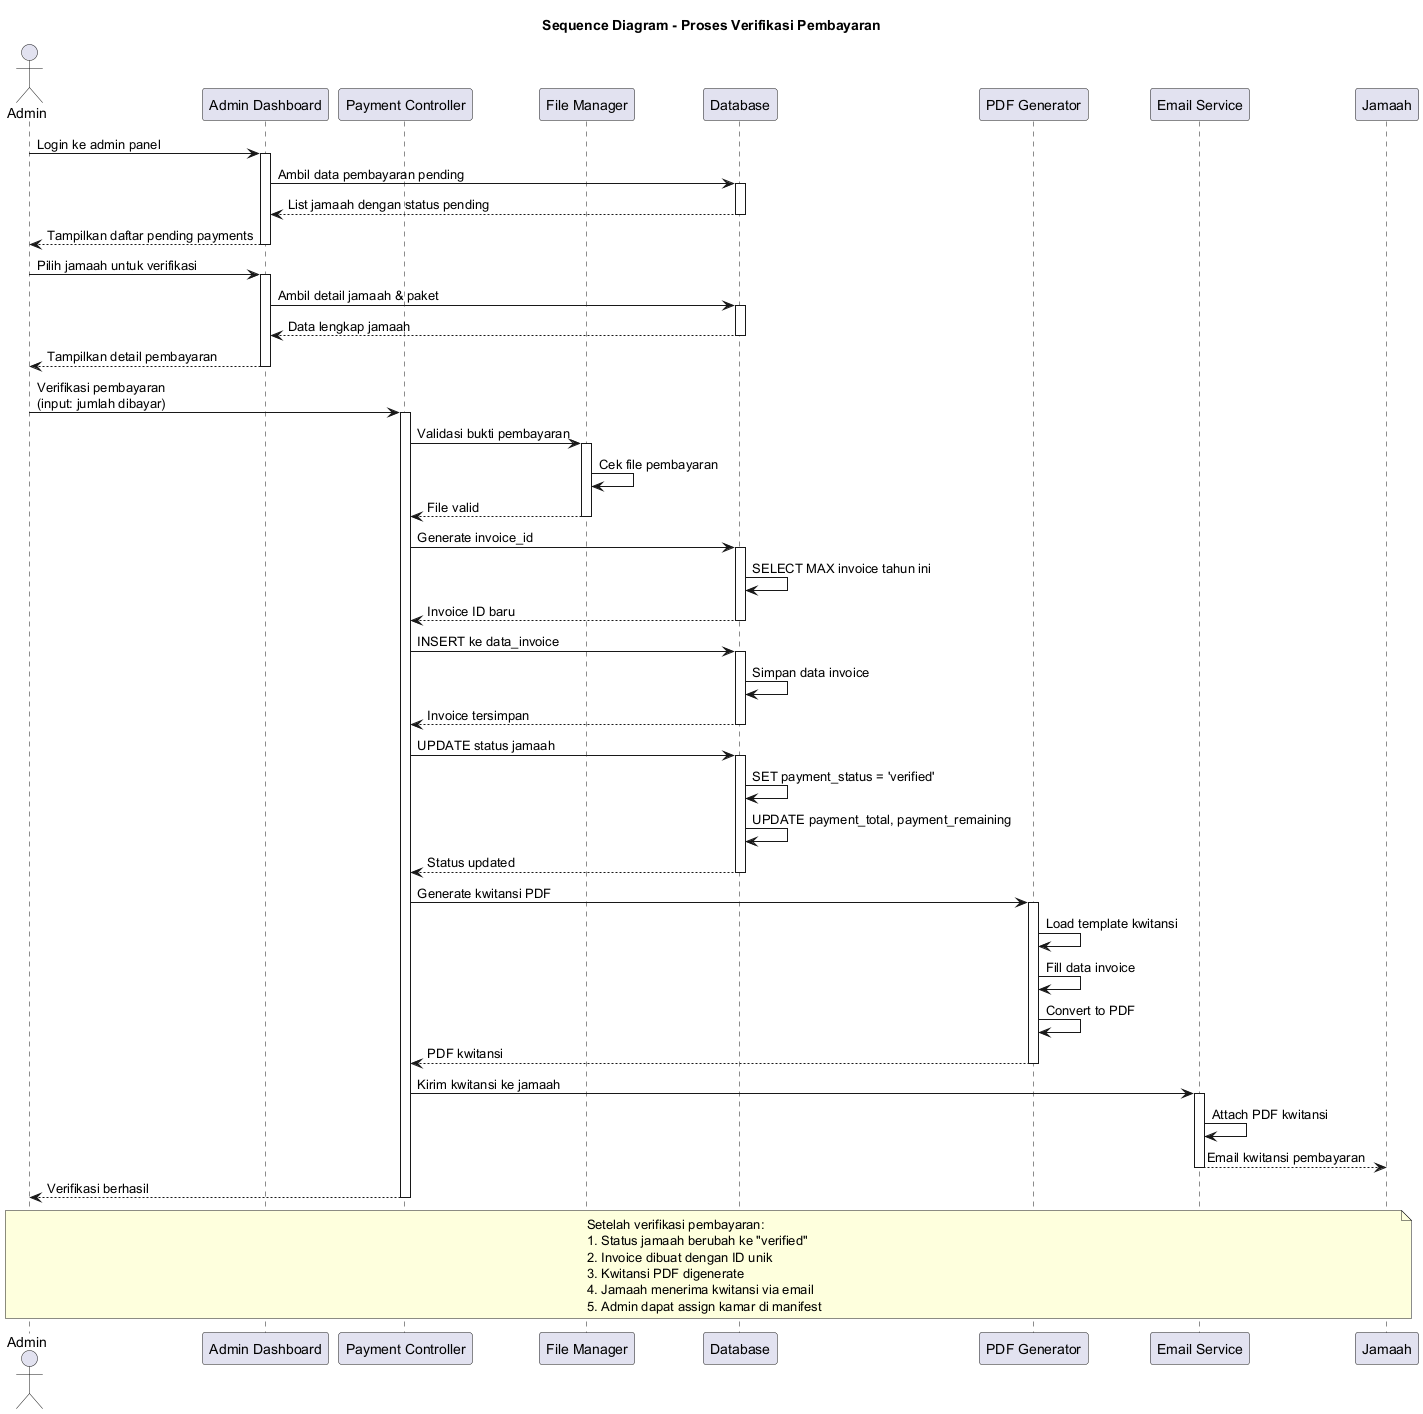

The diagram above was rendered by PlantUML. Its source (embedded in the PNG):
@startuml sequence_verifikasi_pembayaran
title Sequence Diagram - Proses Verifikasi Pembayaran

actor "Admin" as Admin
participant "Admin Dashboard" as Dashboard
participant "Payment Controller" as Payment
participant "File Manager" as FileManager
participant "Database" as DB
participant "PDF Generator" as PDF
participant "Email Service" as Email
participant "Jamaah" as User

Admin -> Dashboard: Login ke admin panel
activate Dashboard

Dashboard -> DB: Ambil data pembayaran pending
activate DB
DB --> Dashboard: List jamaah dengan status pending
deactivate DB

Dashboard --> Admin: Tampilkan daftar pending payments
deactivate Dashboard

Admin -> Dashboard: Pilih jamaah untuk verifikasi
activate Dashboard

Dashboard -> DB: Ambil detail jamaah & paket
activate DB
DB --> Dashboard: Data lengkap jamaah
deactivate DB

Dashboard --> Admin: Tampilkan detail pembayaran
deactivate Dashboard

Admin -> Payment: Verifikasi pembayaran\n(input: jumlah dibayar)
activate Payment

Payment -> FileManager: Validasi bukti pembayaran
activate FileManager
FileManager -> FileManager: Cek file pembayaran
FileManager --> Payment: File valid
deactivate FileManager

Payment -> DB: Generate invoice_id
activate DB
DB -> DB: SELECT MAX invoice tahun ini
DB --> Payment: Invoice ID baru
deactivate DB

Payment -> DB: INSERT ke data_invoice
activate DB
DB -> DB: Simpan data invoice
DB --> Payment: Invoice tersimpan
deactivate DB

Payment -> DB: UPDATE status jamaah
activate DB
DB -> DB: SET payment_status = 'verified'
DB -> DB: UPDATE payment_total, payment_remaining
DB --> Payment: Status updated
deactivate DB

Payment -> PDF: Generate kwitansi PDF
activate PDF
PDF -> PDF: Load template kwitansi
PDF -> PDF: Fill data invoice
PDF -> PDF: Convert to PDF
PDF --> Payment: PDF kwitansi
deactivate PDF

Payment -> Email: Kirim kwitansi ke jamaah
activate Email
Email -> Email: Attach PDF kwitansi
Email --> User: Email kwitansi pembayaran
deactivate Email

Payment --> Admin: Verifikasi berhasil
deactivate Payment

note over Admin, User
    Setelah verifikasi pembayaran:
    1. Status jamaah berubah ke "verified"
    2. Invoice dibuat dengan ID unik
    3. Kwitansi PDF digenerate
    4. Jamaah menerima kwitansi via email
    5. Admin dapat assign kamar di manifest
end note

@enduml